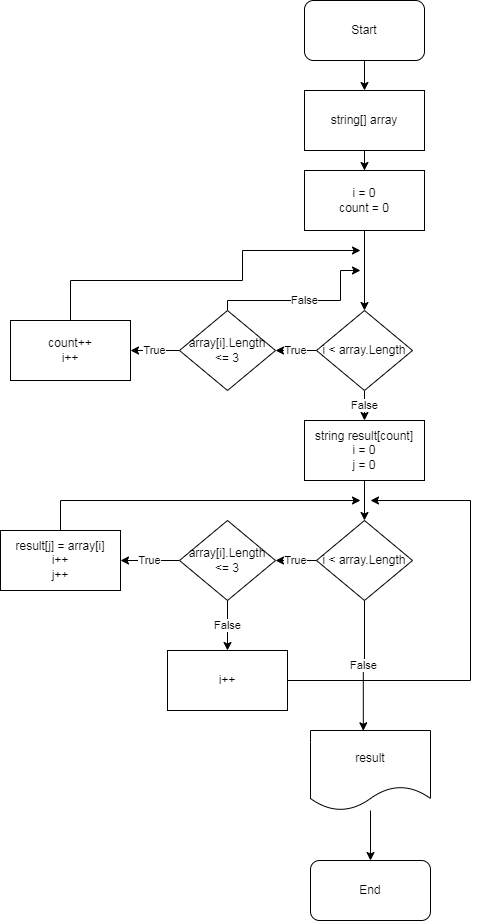

The diagram above was exported from draw.io. Its source (the exported page's mxGraphModel, read from the mxfile embedded in the PNG):
<mxGraphModel dx="1120" dy="484" grid="1" gridSize="10" guides="1" tooltips="1" connect="1" arrows="1" fold="1" page="1" pageScale="1" pageWidth="827" pageHeight="1169" math="0" shadow="0">
  <root>
    <mxCell id="0" />
    <mxCell id="1" parent="0" />
    <mxCell id="ei7d8HOc5ehrqaVXig1w-3" style="edgeStyle=orthogonalEdgeStyle;rounded=0;orthogonalLoop=1;jettySize=auto;html=1;exitX=0.5;exitY=1;exitDx=0;exitDy=0;entryX=0.5;entryY=0;entryDx=0;entryDy=0;" parent="1" source="ei7d8HOc5ehrqaVXig1w-1" target="ei7d8HOc5ehrqaVXig1w-2" edge="1">
      <mxGeometry relative="1" as="geometry" />
    </mxCell>
    <mxCell id="ei7d8HOc5ehrqaVXig1w-1" value="Start" style="rounded=1;whiteSpace=wrap;html=1;" parent="1" vertex="1">
      <mxGeometry x="354" y="20" width="120" height="60" as="geometry" />
    </mxCell>
    <mxCell id="ei7d8HOc5ehrqaVXig1w-5" value="" style="edgeStyle=orthogonalEdgeStyle;rounded=0;orthogonalLoop=1;jettySize=auto;html=1;" parent="1" source="ei7d8HOc5ehrqaVXig1w-2" target="ei7d8HOc5ehrqaVXig1w-4" edge="1">
      <mxGeometry relative="1" as="geometry" />
    </mxCell>
    <mxCell id="ei7d8HOc5ehrqaVXig1w-2" value="string[] array" style="rounded=0;whiteSpace=wrap;html=1;" parent="1" vertex="1">
      <mxGeometry x="354" y="110" width="120" height="60" as="geometry" />
    </mxCell>
    <mxCell id="ei7d8HOc5ehrqaVXig1w-7" value="" style="edgeStyle=orthogonalEdgeStyle;rounded=0;orthogonalLoop=1;jettySize=auto;html=1;" parent="1" source="ei7d8HOc5ehrqaVXig1w-4" target="ei7d8HOc5ehrqaVXig1w-6" edge="1">
      <mxGeometry relative="1" as="geometry" />
    </mxCell>
    <mxCell id="ei7d8HOc5ehrqaVXig1w-4" value="i = 0&lt;br&gt;count = 0" style="rounded=0;whiteSpace=wrap;html=1;" parent="1" vertex="1">
      <mxGeometry x="354" y="190" width="120" height="60" as="geometry" />
    </mxCell>
    <mxCell id="ei7d8HOc5ehrqaVXig1w-15" value="True" style="edgeStyle=orthogonalEdgeStyle;rounded=0;orthogonalLoop=1;jettySize=auto;html=1;" parent="1" source="ei7d8HOc5ehrqaVXig1w-6" target="ei7d8HOc5ehrqaVXig1w-11" edge="1">
      <mxGeometry relative="1" as="geometry" />
    </mxCell>
    <mxCell id="ei7d8HOc5ehrqaVXig1w-17" value="False" style="edgeStyle=orthogonalEdgeStyle;rounded=0;orthogonalLoop=1;jettySize=auto;html=1;" parent="1" source="ei7d8HOc5ehrqaVXig1w-6" target="ei7d8HOc5ehrqaVXig1w-16" edge="1">
      <mxGeometry relative="1" as="geometry" />
    </mxCell>
    <mxCell id="ei7d8HOc5ehrqaVXig1w-6" value="i &amp;lt; array.Length" style="rhombus;whiteSpace=wrap;html=1;rounded=0;" parent="1" vertex="1">
      <mxGeometry x="366" y="330" width="96" height="80" as="geometry" />
    </mxCell>
    <mxCell id="ei7d8HOc5ehrqaVXig1w-10" style="edgeStyle=orthogonalEdgeStyle;rounded=0;orthogonalLoop=1;jettySize=auto;html=1;exitX=0.5;exitY=0;exitDx=0;exitDy=0;" parent="1" source="ei7d8HOc5ehrqaVXig1w-8" edge="1">
      <mxGeometry relative="1" as="geometry">
        <mxPoint x="410" y="270" as="targetPoint" />
        <Array as="points">
          <mxPoint x="120" y="300" />
          <mxPoint x="292" y="300" />
        </Array>
      </mxGeometry>
    </mxCell>
    <mxCell id="ei7d8HOc5ehrqaVXig1w-8" value="count++&lt;br&gt;i++" style="whiteSpace=wrap;html=1;rounded=0;" parent="1" vertex="1">
      <mxGeometry x="60" y="340" width="120" height="60" as="geometry" />
    </mxCell>
    <mxCell id="ei7d8HOc5ehrqaVXig1w-12" value="True" style="edgeStyle=orthogonalEdgeStyle;rounded=0;orthogonalLoop=1;jettySize=auto;html=1;entryX=1;entryY=0.5;entryDx=0;entryDy=0;" parent="1" source="ei7d8HOc5ehrqaVXig1w-11" target="ei7d8HOc5ehrqaVXig1w-8" edge="1">
      <mxGeometry relative="1" as="geometry" />
    </mxCell>
    <mxCell id="ei7d8HOc5ehrqaVXig1w-13" value="False" style="edgeStyle=orthogonalEdgeStyle;rounded=0;orthogonalLoop=1;jettySize=auto;html=1;" parent="1" source="ei7d8HOc5ehrqaVXig1w-11" edge="1">
      <mxGeometry relative="1" as="geometry">
        <mxPoint x="410" y="290" as="targetPoint" />
        <Array as="points">
          <mxPoint x="277" y="320" />
          <mxPoint x="390" y="320" />
        </Array>
      </mxGeometry>
    </mxCell>
    <mxCell id="ei7d8HOc5ehrqaVXig1w-11" value="array[i].Length &amp;lt;= 3" style="rhombus;whiteSpace=wrap;html=1;rounded=0;" parent="1" vertex="1">
      <mxGeometry x="229" y="330" width="96" height="80" as="geometry" />
    </mxCell>
    <mxCell id="ei7d8HOc5ehrqaVXig1w-16" value="string result[count]&lt;br&gt;i = 0&lt;br&gt;j = 0" style="whiteSpace=wrap;html=1;rounded=0;" parent="1" vertex="1">
      <mxGeometry x="354" y="440" width="120" height="60" as="geometry" />
    </mxCell>
    <mxCell id="ei7d8HOc5ehrqaVXig1w-19" value="" style="edgeStyle=orthogonalEdgeStyle;rounded=0;orthogonalLoop=1;jettySize=auto;html=1;exitX=0.5;exitY=1;exitDx=0;exitDy=0;" parent="1" source="ei7d8HOc5ehrqaVXig1w-16" target="ei7d8HOc5ehrqaVXig1w-21" edge="1">
      <mxGeometry relative="1" as="geometry">
        <mxPoint x="414" y="510" as="sourcePoint" />
      </mxGeometry>
    </mxCell>
    <mxCell id="ei7d8HOc5ehrqaVXig1w-20" value="True" style="edgeStyle=orthogonalEdgeStyle;rounded=0;orthogonalLoop=1;jettySize=auto;html=1;" parent="1" source="ei7d8HOc5ehrqaVXig1w-21" target="ei7d8HOc5ehrqaVXig1w-23" edge="1">
      <mxGeometry relative="1" as="geometry" />
    </mxCell>
    <mxCell id="ei7d8HOc5ehrqaVXig1w-31" value="False" style="edgeStyle=orthogonalEdgeStyle;rounded=0;orthogonalLoop=1;jettySize=auto;html=1;entryX=0.44;entryY=0.004;entryDx=0;entryDy=0;entryPerimeter=0;" parent="1" source="ei7d8HOc5ehrqaVXig1w-21" target="ei7d8HOc5ehrqaVXig1w-33" edge="1">
      <mxGeometry relative="1" as="geometry">
        <mxPoint x="414" y="750" as="targetPoint" />
      </mxGeometry>
    </mxCell>
    <mxCell id="ei7d8HOc5ehrqaVXig1w-21" value="i &amp;lt; array.Length" style="rhombus;whiteSpace=wrap;html=1;rounded=0;" parent="1" vertex="1">
      <mxGeometry x="366" y="540" width="96" height="80" as="geometry" />
    </mxCell>
    <mxCell id="ei7d8HOc5ehrqaVXig1w-22" value="True" style="edgeStyle=orthogonalEdgeStyle;rounded=0;orthogonalLoop=1;jettySize=auto;html=1;entryX=1;entryY=0.5;entryDx=0;entryDy=0;" parent="1" source="ei7d8HOc5ehrqaVXig1w-23" target="ei7d8HOc5ehrqaVXig1w-24" edge="1">
      <mxGeometry relative="1" as="geometry">
        <mxPoint x="180" y="580" as="targetPoint" />
      </mxGeometry>
    </mxCell>
    <mxCell id="ei7d8HOc5ehrqaVXig1w-28" value="False" style="edgeStyle=orthogonalEdgeStyle;rounded=0;orthogonalLoop=1;jettySize=auto;html=1;" parent="1" source="ei7d8HOc5ehrqaVXig1w-23" target="ei7d8HOc5ehrqaVXig1w-27" edge="1">
      <mxGeometry relative="1" as="geometry" />
    </mxCell>
    <mxCell id="ei7d8HOc5ehrqaVXig1w-23" value="array[i].Length &amp;lt;= 3" style="rhombus;whiteSpace=wrap;html=1;rounded=0;" parent="1" vertex="1">
      <mxGeometry x="229" y="540" width="96" height="80" as="geometry" />
    </mxCell>
    <mxCell id="ei7d8HOc5ehrqaVXig1w-26" style="edgeStyle=orthogonalEdgeStyle;rounded=0;orthogonalLoop=1;jettySize=auto;html=1;" parent="1" source="ei7d8HOc5ehrqaVXig1w-24" edge="1">
      <mxGeometry relative="1" as="geometry">
        <mxPoint x="410" y="520" as="targetPoint" />
        <Array as="points">
          <mxPoint x="110" y="520" />
        </Array>
      </mxGeometry>
    </mxCell>
    <mxCell id="ei7d8HOc5ehrqaVXig1w-24" value="result[j] = array[i]&lt;br&gt;i++&lt;br&gt;j++" style="whiteSpace=wrap;html=1;rounded=0;" parent="1" vertex="1">
      <mxGeometry x="50" y="550" width="120" height="60" as="geometry" />
    </mxCell>
    <mxCell id="ei7d8HOc5ehrqaVXig1w-29" style="edgeStyle=orthogonalEdgeStyle;rounded=0;orthogonalLoop=1;jettySize=auto;html=1;" parent="1" source="ei7d8HOc5ehrqaVXig1w-27" edge="1">
      <mxGeometry relative="1" as="geometry">
        <mxPoint x="420" y="520" as="targetPoint" />
        <Array as="points">
          <mxPoint x="520" y="700" />
          <mxPoint x="520" y="520" />
        </Array>
      </mxGeometry>
    </mxCell>
    <mxCell id="ei7d8HOc5ehrqaVXig1w-27" value="i++" style="whiteSpace=wrap;html=1;rounded=0;" parent="1" vertex="1">
      <mxGeometry x="217" y="670" width="120" height="60" as="geometry" />
    </mxCell>
    <mxCell id="ei7d8HOc5ehrqaVXig1w-35" value="" style="edgeStyle=orthogonalEdgeStyle;rounded=0;orthogonalLoop=1;jettySize=auto;html=1;" parent="1" source="ei7d8HOc5ehrqaVXig1w-33" target="ei7d8HOc5ehrqaVXig1w-34" edge="1">
      <mxGeometry relative="1" as="geometry" />
    </mxCell>
    <mxCell id="ei7d8HOc5ehrqaVXig1w-33" value="result" style="shape=document;whiteSpace=wrap;html=1;boundedLbl=1;" parent="1" vertex="1">
      <mxGeometry x="360" y="750" width="120" height="80" as="geometry" />
    </mxCell>
    <mxCell id="ei7d8HOc5ehrqaVXig1w-34" value="End" style="rounded=1;whiteSpace=wrap;html=1;" parent="1" vertex="1">
      <mxGeometry x="360" y="880" width="120" height="60" as="geometry" />
    </mxCell>
  </root>
</mxGraphModel>